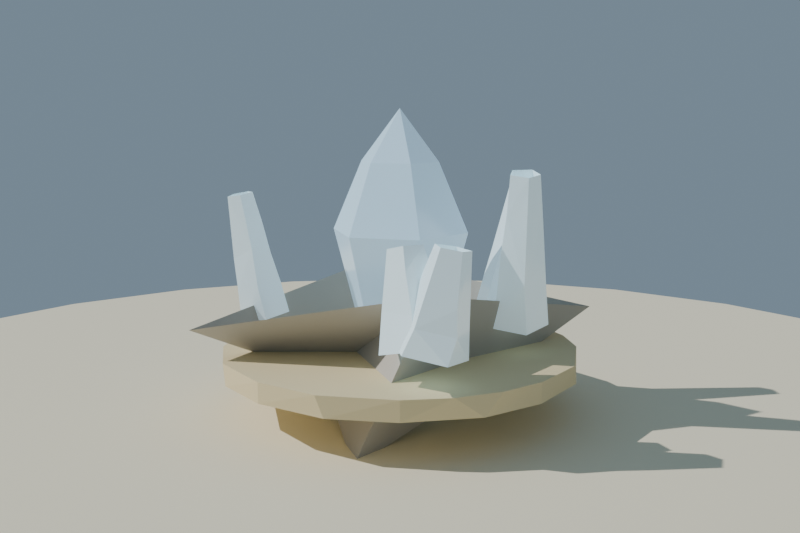 # Source: cristal_ancestral_lowpoly_baja.blend  (saved by Blender 4.2.68; exported with 4.5.12 LTS)
import bpy
from mathutils import Matrix  # noqa: F401  (used for matrix-valued properties, if any)

bpy.ops.wm.read_factory_settings(use_empty=True)
scene = bpy.context.scene
scene.name = 'Scene'

# ---- collections
col_collection = bpy.data.collections.new('Collection'); scene.collection.children.link(col_collection)

# ---- materials (node trees are filled in below, after node groups)
mat_mat_pedestal_cristal = bpy.data.materials.new('MAT_Pedestal_Cristal')
mat_mat_cristal_ancestral_central = bpy.data.materials.new('MAT_Cristal_Ancestral_Central')
mat_mat_cristal_ancestral_claro = bpy.data.materials.new('MAT_Cristal_Ancestral_Claro')
mat_mat_talla_cristal = bpy.data.materials.new('MAT_Talla_Cristal')
mat_mat_arena_isla = bpy.data.materials.new('MAT_Arena_Isla')

# ---- material node trees
mat_mat_pedestal_cristal.use_nodes = True; mat_mat_pedestal_cristal.node_tree.nodes.clear()
_N = mat_mat_pedestal_cristal.node_tree.nodes; _L = mat_mat_pedestal_cristal.node_tree.links
n0 = _N.new('ShaderNodeBsdfPrincipled'); n0.name = 'Principled BSDF'; n0.location = (10, 300)
n0.inputs[0].default_value = (0.5, 0.46, 0.4, 1.0)
n0.inputs[2].default_value = 0.88
n1 = _N.new('ShaderNodeOutputMaterial'); n1.name = 'Material Output'; n1.location = (300, 300)
_L.new(n0.outputs[0], n1.inputs[0])
n1.is_active_output = True
mat_mat_cristal_ancestral_central.use_nodes = True; mat_mat_cristal_ancestral_central.node_tree.nodes.clear()
_N = mat_mat_cristal_ancestral_central.node_tree.nodes; _L = mat_mat_cristal_ancestral_central.node_tree.links
n0 = _N.new('ShaderNodeBsdfPrincipled'); n0.name = 'Principled BSDF'; n0.location = (10, 300)
n0.inputs[0].default_value = (0.55, 0.78, 0.95, 1.0)
n0.inputs[2].default_value = 0.18
n0.inputs[13].default_value = 0.9
n0.inputs[27].default_value = (0.55, 0.78, 0.95, 1.0)
n0.inputs[28].default_value = 0.35
n1 = _N.new('ShaderNodeOutputMaterial'); n1.name = 'Material Output'; n1.location = (300, 300)
_L.new(n0.outputs[0], n1.inputs[0])
n1.is_active_output = True
mat_mat_cristal_ancestral_claro.use_nodes = True; mat_mat_cristal_ancestral_claro.node_tree.nodes.clear()
_N = mat_mat_cristal_ancestral_claro.node_tree.nodes; _L = mat_mat_cristal_ancestral_claro.node_tree.links
n0 = _N.new('ShaderNodeBsdfPrincipled'); n0.name = 'Principled BSDF'; n0.location = (10, 300)
n0.inputs[0].default_value = (0.75, 0.92, 0.98, 1.0)
n0.inputs[2].default_value = 0.15
n0.inputs[13].default_value = 0.9
n0.inputs[27].default_value = (0.75, 0.92, 0.98, 1.0)
n0.inputs[28].default_value = 0.25
n1 = _N.new('ShaderNodeOutputMaterial'); n1.name = 'Material Output'; n1.location = (300, 300)
_L.new(n0.outputs[0], n1.inputs[0])
n1.is_active_output = True
mat_mat_talla_cristal.use_nodes = True; mat_mat_talla_cristal.node_tree.nodes.clear()
_N = mat_mat_talla_cristal.node_tree.nodes; _L = mat_mat_talla_cristal.node_tree.links
n0 = _N.new('ShaderNodeBsdfPrincipled'); n0.name = 'Principled BSDF'; n0.location = (10, 300)
n0.inputs[0].default_value = (0.82, 0.68, 0.4, 1.0)
n0.inputs[2].default_value = 0.75
n1 = _N.new('ShaderNodeOutputMaterial'); n1.name = 'Material Output'; n1.location = (300, 300)
_L.new(n0.outputs[0], n1.inputs[0])
n1.is_active_output = True
mat_mat_arena_isla.use_nodes = True; mat_mat_arena_isla.node_tree.nodes.clear()
_N = mat_mat_arena_isla.node_tree.nodes; _L = mat_mat_arena_isla.node_tree.links
n0 = _N.new('ShaderNodeBsdfPrincipled'); n0.name = 'Principled BSDF'; n0.location = (10, 300)
n0.inputs[0].default_value = (0.92, 0.84, 0.63, 1.0)
n0.inputs[2].default_value = 1.0
n1 = _N.new('ShaderNodeOutputMaterial'); n1.name = 'Material Output'; n1.location = (300, 300)
_L.new(n0.outputs[0], n1.inputs[0])
n1.is_active_output = True

# ---- world
world_mundo = bpy.data.worlds.new('Mundo'); scene.world = world_mundo
world_mundo.use_nodes = True; world_mundo.node_tree.nodes.clear()
_N = world_mundo.node_tree.nodes; _L = world_mundo.node_tree.links
n0 = _N.new('ShaderNodeBackground'); n0.name = 'Background'; n0.location = (10, 300)
n0.inputs[0].default_value = (0.45, 0.62, 0.78, 1.0)
n0.inputs[1].default_value = 0.4
n1 = _N.new('ShaderNodeOutputWorld'); n1.name = 'World Output'; n1.location = (300, 300)
_L.new(n0.outputs[0], n1.inputs[0])
n1.is_active_output = True

# ---- cameras
cam_camera = bpy.data.cameras.new('Camera')
cam_camera.lens = 45.0

# ---- lights
light_sol = bpy.data.lights.new('SOL', 'SUN')
light_sol.energy = 3.0
light_sol2 = bpy.data.lights.new('SOL2', 'SUN')
light_sol2.color = (0.7, 0.85, 1.0)
light_sol2.energy = 1.2

# ---- meshes
me_sm_cristal_m_pedestal_cristal_001 = bpy.data.meshes.new('SM_Cristal_M_Pedestal_Cristal.001')
me_sm_cristal_m_pedestal_cristal_001.from_pydata([(-0.08213, 0.1422, 0.1107), (0.1078, 0.1867, 0.3313), (0.2771, 0.16, 0.045), (0.3637, -0.21, 0.245), (0.08213, -0.1422, 0.1107), (-0.1078, -0.1867, 0.3313), (-0.2771, -0.16, 0.045), (-0.3637, 0.21, 0.245)], [], [(1, 2, 0), (5, 6, 4), (7, 0, 6, 5), (3, 5, 4), (3, 4, 2, 1), (7, 1, 0)])
me_sm_cristal_m_pedestal_cristal_001.materials.append(mat_mat_pedestal_cristal)
me_sm_cristal_m_pedestal_cristal_001.update()
me_sm_cristal_m_cristal_ancestral_central_001 = bpy.data.meshes.new('SM_Cristal_M_Cristal_Ancestral_Central.001')
me_sm_cristal_m_cristal_ancestral_central_001.from_pydata([(0.0, 0.0, 0.045), (0.0, 0.0, 0.045), (0.0, 0.0, 0.045), (0.0, 0.0, 0.045), (0.0, 0.0, 0.045), (0.0, 0.0, 0.045), (0.06533, 0.0, 0.1483), (0.03267, 0.05658, 0.1483), (-0.03267, 0.05658, 0.1483), (-0.06533, 8.001e-18, 0.1483), (-0.03267, -0.05658, 0.1483), (0.03267, -0.05658, 0.1483), (0.06755, 0.1208, 0.4233), (-0.07082, 0.1189, 0.4233), (-0.1384, -0.001891, 0.4233), (-0.06755, -0.1208, 0.4233), (0.07082, -0.1189, 0.4233), (0.1384, 0.001891, 0.4233), (0.07933, 0.0, 0.5617), (0.03967, 0.0687, 0.5617), (-0.03967, 0.0687, 0.5617), (-0.07933, 9.716e-18, 0.5617), (-0.03967, -0.0687, 0.5617), (0.03967, -0.0687, 0.5617), (0.0, 0.0, 0.665), (0.0, 0.0, 0.665), (0.0, 0.0, 0.665), (0.0, 0.0, 0.665), (0.0, 0.0, 0.665), (0.0, 0.0, 0.665), (0.0, 0.0, 0.045)], [], [(0, 7, 6), (1, 8, 7), (2, 9, 8), (3, 10, 9), (4, 11, 10), (5, 6, 11), (18, 25, 24), (19, 26, 25), (20, 27, 26), (21, 28, 27), (22, 29, 28), (23, 24, 29), (30, 0, 1), (30, 1, 2), (30, 2, 3), (30, 3, 4), (30, 4, 5), (30, 5, 0), (0, 1, 7), (1, 2, 8), (2, 3, 9), (3, 4, 10), (4, 5, 11), (5, 0, 6), (12, 7, 8, 13), (13, 8, 9, 14), (14, 9, 10, 15), (15, 10, 11, 16), (16, 11, 6, 17), (18, 17, 12, 19), (17, 6, 7, 12), (19, 12, 13, 20), (20, 13, 14, 21), (21, 14, 15, 22), (22, 15, 16, 23), (23, 16, 17, 18), (18, 19, 25), (19, 20, 26), (20, 21, 27), (21, 22, 28), (22, 23, 29), (23, 18, 24)])
me_sm_cristal_m_cristal_ancestral_central_001.materials.append(mat_mat_cristal_ancestral_central)
me_sm_cristal_m_cristal_ancestral_central_001.update()
me_sm_cristal_m_cristal_ancestral_claro_001 = bpy.data.meshes.new('SM_Cristal_M_Cristal_Ancestral_Claro.001')
me_sm_cristal_m_cristal_ancestral_claro_001.from_pydata([(0.2251, 0.1726, 0.2416), (0.2208, 0.2495, 0.2608), (0.1408, 0.2745, 0.2593), (0.09418, 0.2155, 0.2397), (0.1443, 0.1448, 0.2265), (0.2019, 0.2314, 0.3189), (0.1388, 0.2548, 0.3021), (0.09867, 0.1945, 0.2828), (0.2018, 0.1562, 0.3138), (0.1343, 0.2235, 0.3677), (0.1029, 0.1875, 0.3295), (0.1385, 0.1362, 0.3336), (0.1864, 0.2005, 0.389), (0.1074, 0.174, 0.3745), (0.177, 0.1443, 0.4219), (0.1755, 0.1834, 0.4316), (0.1382, 0.1971, 0.4315), (0.1119, 0.1665, 0.4211), (0.1402, 0.1302, 0.4146), (0.2032, -0.1766, 0.245), (0.1467, -0.1732, 0.2537), (0.1215, -0.2352, 0.2507), (0.1718, -0.272, 0.2392), (0.222, -0.2335, 0.236), (0.211, -0.1907, 0.3066), (0.1556, -0.1879, 0.3151), (0.1753, -0.272, 0.303), (0.2248, -0.2389, 0.2993), (0.1717, -0.1981, 0.376), (0.1522, -0.2444, 0.3738), (0.1857, -0.2728, 0.3575), (0.2259, -0.2488, 0.3624), (0.2146, -0.2035, 0.388), (0.179, -0.2141, 0.4375), (0.1833, -0.2547, 0.4968), (0.2336, -0.2535, 0.4894), (0.2239, -0.2249, 0.494), (0.1923, -0.226, 0.4986), (0.2047, -0.2727, 0.4916), (0.1148, 0.2056, 0.2409), (0.191, 0.1817, 0.2555), (0.2392, 0.2425, 0.2564), (0.1983, 0.3119, 0.2424), (0.1115, 0.2831, 0.2319), (0.1177, 0.2119, 0.2895), (0.1793, 0.1917, 0.2947), (0.2222, 0.2566, 0.3033), (0.1761, 0.3126, 0.2877), (0.1117, 0.2839, 0.2909), (0.1717, 0.308, 0.3364), (0.1145, 0.2359, 0.3835), (0.1643, 0.2232, 0.3934), (0.1751, 0.2722, 0.4386), (0.1522, 0.3017, 0.4318), (0.111, 0.2874, 0.427), (0.1112, 0.2499, 0.431), (0.1495, 0.2349, 0.4387), (-0.1026, 0.2433, 0.2327), (-0.171, 0.2445, 0.243), (-0.192, 0.1761, 0.2563), (-0.1375, 0.1365, 0.2539), (-0.07976, 0.1789, 0.2388), (-0.1507, 0.2524, 0.3174), (-0.1757, 0.1972, 0.3294), (-0.1289, 0.1553, 0.3285), (-0.08863, 0.247, 0.331), (-0.1252, 0.2596, 0.4562), (-0.1573, 0.2112, 0.4032), (-0.12, 0.1742, 0.403), (-0.07203, 0.2017, 0.3916), (-0.1369, 0.2174, 0.4778), (-0.1013, 0.1922, 0.4761), (-0.06658, 0.2184, 0.4669), (-0.07322, 0.2638, 0.5398), (-0.1057, 0.2662, 0.5444), (-0.1198, 0.2354, 0.5512), (-0.09061, 0.2108, 0.5504), (-0.06386, 0.2274, 0.5438), (-0.176, 0.04853, 0.2499), (-0.144, 0.104, 0.2616), (-0.1893, 0.1557, 0.2493), (-0.2458, 0.1249, 0.2309), (-0.238, 0.06363, 0.2313), (-0.1705, 0.1028, 0.3233), (-0.2112, 0.1469, 0.3122), (-0.2648, 0.121, 0.3287), (-0.2221, 0.05698, 0.3758), (-0.1974, 0.1036, 0.385), (-0.2327, 0.1359, 0.3909), (-0.2717, 0.06715, 0.3965), (-0.2638, 0.06704, 0.5031), (-0.2498, 0.09549, 0.5084), (-0.3008, 0.1035, 0.4929), (-0.2961, 0.07339, 0.4934), (-0.274, 0.1198, 0.5017)], [], [(4, 7, 3), (4, 8, 11), (5, 9, 12), (11, 13, 10), (14, 18, 11), (21, 25, 20), (29, 30, 34), (32, 35, 31), (34, 37, 33), (35, 38, 30), (45, 50, 44), (47, 48, 49), (48, 50, 54), (51, 52, 56), (60, 61, 64), (61, 65, 69), (66, 73, 65), (72, 73, 77), (81, 82, 85), (84, 85, 88), (88, 91, 87), (89, 92, 85), (89, 90, 93), (92, 94, 88), (5, 1, 2, 6), (6, 2, 3, 7), (10, 9, 6, 7), (4, 0, 8), (6, 9, 5), (11, 10, 7, 4), (12, 14, 8, 5), (16, 15, 12, 9), (10, 13, 9), (8, 14, 11), (14, 12, 15), (17, 16, 9, 13), (18, 17, 13, 11), (24, 19, 20, 25), (27, 26, 22, 23), (21, 22, 26), (24, 27, 23, 19), (28, 32, 24, 25), (29, 28, 25, 21), (29, 21, 26, 30), (31, 30, 26, 27), (32, 31, 27, 24), (33, 28, 29, 34), (28, 33, 32), (36, 32, 33, 37), (31, 35, 30), (44, 39, 40, 45), (30, 38, 34), (32, 36, 35), (45, 40, 41, 46), (46, 41, 42, 47), (47, 42, 43, 48), (48, 43, 39, 44), (51, 45, 46, 52), (46, 47, 49), (48, 44, 50), (45, 51, 50), (52, 46, 49, 53), (54, 53, 49, 48), (56, 55, 50, 51), (62, 65, 57, 58), (54, 50, 55), (63, 62, 58, 59), (64, 63, 59, 60), (66, 62, 63, 67), (5, 8, 0, 1), (61, 57, 65), (62, 66, 65), (68, 67, 63, 64), (69, 68, 64, 61), (70, 67, 68, 71), (67, 70, 66), (71, 68, 69, 72), (72, 69, 65, 73), (75, 74, 66, 70), (73, 66, 74), (76, 75, 70, 71), (77, 76, 71, 72), (83, 79, 80, 84), (78, 79, 83), (85, 84, 80, 81), (89, 82, 78, 86), (86, 78, 83, 87), (88, 87, 83, 84), (90, 86, 87, 91), (82, 89, 85), (86, 90, 89), (85, 92, 88), (88, 94, 91), (92, 89, 93)])
me_sm_cristal_m_cristal_ancestral_claro_001.materials.append(mat_mat_cristal_ancestral_claro)
me_sm_cristal_m_cristal_ancestral_claro_001.update()
me_sm_cristal_m_talla_cristal_001 = bpy.data.meshes.new('SM_Cristal_M_Talla_Cristal.001')
me_sm_cristal_m_talla_cristal_001.from_pydata([(0.0, 0.36, 0.145), (0.0, 0.36, 0.185), (0.09317, 0.3477, 0.185), (0.1309, 0.3383, 0.145), (0.18, 0.3118, 0.185), (0.2546, 0.2546, 0.145), (0.2546, 0.2546, 0.185), (0.3383, 0.1309, 0.185), (0.3317, 0.1467, 0.145), (0.36, 0.0, 0.145), (0.36, 0.0, 0.185), (0.3317, -0.1467, 0.185), (0.3383, -0.1309, 0.145), (0.2546, -0.2546, 0.145), (0.2546, -0.2546, 0.185), (0.1309, -0.3383, 0.185), (0.1467, -0.3317, 0.145), (0.0, -0.36, 0.145), (0.0, -0.36, 0.185), (-0.1467, -0.3317, 0.185), (-0.1309, -0.3383, 0.145), (-0.2546, -0.2546, 0.145), (-0.2546, -0.2546, 0.185), (-0.3383, -0.1309, 0.185), (-0.3317, -0.1467, 0.145), (-0.36, 0.0, 0.145), (-0.36, 0.0, 0.185), (-0.3477, 0.09317, 0.185), (-0.3383, 0.1309, 0.145), (-0.3118, 0.18, 0.185), (-0.2546, 0.2546, 0.145), (-0.2546, 0.2546, 0.185), (-0.1467, 0.3317, 0.145), (-0.1309, 0.3383, 0.185)], [], [(3, 0, 1, 2), (5, 3, 4, 6), (2, 4, 3), (8, 5, 6, 7), (9, 8, 7, 10), (12, 9, 10, 11), (13, 12, 11, 14), (16, 13, 14, 15), (17, 16, 15, 18), (20, 17, 18, 19), (21, 20, 19, 22), (24, 21, 22, 23), (25, 24, 23, 26), (28, 25, 26, 27), (30, 28, 29, 31), (27, 29, 28), (32, 30, 31, 33), (29, 27, 26, 23, 22, 19, 18, 15, 14, 11, 10, 7, 6, 4, 2, 1, 33, 31), (0, 32, 33, 1), (25, 28, 30, 32, 0, 3, 5, 8, 9, 12, 13, 16, 17, 20, 21, 24)])
me_sm_cristal_m_talla_cristal_001.materials.append(mat_mat_talla_cristal)
me_sm_cristal_m_talla_cristal_001.update()
me_cylinder = bpy.data.meshes.new('Cylinder')
me_cylinder.from_pydata([(0.0, 1.4, -0.12), (0.0, 1.4, 0.12), (0.3623, 1.352, -0.12), (0.3623, 1.352, 0.12), (0.7, 1.212, -0.12), (0.7, 1.212, 0.12), (0.9899, 0.9899, -0.12), (0.9899, 0.9899, 0.12), (1.212, 0.7, -0.12), (1.212, 0.7, 0.12), (1.352, 0.3623, -0.12), (1.352, 0.3623, 0.12), (1.4, 0.0, -0.12), (1.4, 0.0, 0.12), (1.352, -0.3623, -0.12), (1.352, -0.3623, 0.12), (1.212, -0.7, -0.12), (1.212, -0.7, 0.12), (0.9899, -0.9899, -0.12), (0.9899, -0.9899, 0.12), (0.7, -1.212, -0.12), (0.7, -1.212, 0.12), (0.3623, -1.352, -0.12), (0.3623, -1.352, 0.12), (0.0, -1.4, -0.12), (0.0, -1.4, 0.12), (-0.3623, -1.352, -0.12), (-0.3623, -1.352, 0.12), (-0.7, -1.212, -0.12), (-0.7, -1.212, 0.12), (-0.9899, -0.9899, -0.12), (-0.9899, -0.9899, 0.12), (-1.212, -0.7, -0.12), (-1.212, -0.7, 0.12), (-1.352, -0.3623, -0.12), (-1.352, -0.3623, 0.12), (-1.4, 0.0, -0.12), (-1.4, 0.0, 0.12), (-1.352, 0.3623, -0.12), (-1.352, 0.3623, 0.12), (-1.212, 0.7, -0.12), (-1.212, 0.7, 0.12), (-0.9899, 0.9899, -0.12), (-0.9899, 0.9899, 0.12), (-0.7, 1.212, -0.12), (-0.7, 1.212, 0.12), (-0.3623, 1.352, -0.12), (-0.3623, 1.352, 0.12)], [], [(0, 1, 3, 2), (2, 3, 5, 4), (4, 5, 7, 6), (6, 7, 9, 8), (8, 9, 11, 10), (10, 11, 13, 12), (12, 13, 15, 14), (14, 15, 17, 16), (16, 17, 19, 18), (18, 19, 21, 20), (20, 21, 23, 22), (22, 23, 25, 24), (24, 25, 27, 26), (26, 27, 29, 28), (28, 29, 31, 30), (30, 31, 33, 32), (32, 33, 35, 34), (34, 35, 37, 36), (36, 37, 39, 38), (38, 39, 41, 40), (40, 41, 43, 42), (42, 43, 45, 44), (3, 1, 47, 45, 43, 41, 39, 37, 35, 33, 31, 29, 27, 25, 23, 21, 19, 17, 15, 13, 11, 9, 7, 5), (44, 45, 47, 46), (46, 47, 1, 0), (0, 2, 4, 6, 8, 10, 12, 14, 16, 18, 20, 22, 24, 26, 28, 30, 32, 34, 36, 38, 40, 42, 44, 46)])
_uv = me_cylinder.uv_layers.new(name='UVMap')
_uv.uv.foreach_set('vector', [1.0, 0.5, 1.0, 1.0, 0.9583, 1.0, 0.9583, 0.5, 0.9583, 0.5, 0.9583, 1.0, 0.9167, 1.0, 0.9167, 0.5, 0.9167, 0.5, 0.9167, 1.0, 0.875, 1.0, 0.875, 0.5, 0.875, 0.5, 0.875, 1.0, 0.8333, 1.0, 0.8333, 0.5, 0.8333, 0.5, 0.8333, 1.0, 0.7917, 1.0, 0.7917, 0.5, 0.7917, 0.5, 0.7917, 1.0, 0.75, 1.0, 0.75, 0.5, 0.75, 0.5, 0.75, 1.0, 0.7083, 1.0, 0.7083, 0.5, 0.7083, 0.5, 0.7083, 1.0, 0.6667, 1.0, 0.6667, 0.5, 0.6667, 0.5, 0.6667, 1.0, 0.625, 1.0, 0.625, 0.5, 0.625, 0.5, 0.625, 1.0, 0.5833, 1.0, 0.5833, 0.5, 0.5833, 0.5, 0.5833, 1.0, 0.5417, 1.0, 0.5417, 0.5, 0.5417, 0.5, 0.5417, 1.0, 0.5, 1.0, 0.5, 0.5, 0.5, 0.5, 0.5, 1.0, 0.4583, 1.0, 0.4583, 0.5, 0.4583, 0.5, 0.4583, 1.0, 0.4167, 1.0, 0.4167, 0.5, 0.4167, 0.5, 0.4167, 1.0, 0.375, 1.0, 0.375, 0.5, 0.375, 0.5, 0.375, 1.0, 0.3333, 1.0, 0.3333, 0.5, 0.3333, 0.5, 0.3333, 1.0, 0.2917, 1.0, 0.2917, 0.5, 0.2917, 0.5, 0.2917, 1.0, 0.25, 1.0, 0.25, 0.5, 0.25, 0.5, 0.25, 1.0, 0.2083, 1.0, 0.2083, 0.5, 0.2083, 0.5, 0.2083, 1.0, 0.1667, 1.0, 0.1667, 0.5, 0.1667, 0.5, 0.1667, 1.0, 0.125, 1.0, 0.125, 0.5, 0.125, 0.5, 0.125, 1.0, 0.08333, 1.0, 0.08333, 0.5, 0.3121, 0.4818, 0.25, 0.49, 0.1879, 0.4818, 0.13, 0.4578, 0.08029, 0.4197, 0.04215, 0.37, 0.01818, 0.3121, 0.01, 0.25, 0.01818, 0.1879, 0.04215, 0.13, 0.08029, 0.08029, 0.13, 0.04215, 0.1879, 0.01818, 0.25, 0.01, 0.3121, 0.01818, 0.37, 0.04215, 0.4197, 0.08029, 0.4578, 0.13, 0.4818, 0.1879, 0.49, 0.25, 0.4818, 0.3121, 0.4578, 0.37, 0.4197, 0.4197, 0.37, 0.4578, 0.08333, 0.5, 0.08333, 1.0, 0.04167, 1.0, 0.04167, 0.5, 0.04167, 0.5, 0.04167, 1.0, -1.863e-07, 1.0, -1.863e-07, 0.5, 0.75, 0.49, 0.8121, 0.4818, 0.87, 0.4578, 0.9197, 0.4197, 0.9578, 0.37, 0.9818, 0.3121, 0.99, 0.25, 0.9818, 0.1879, 0.9578, 0.13, 0.9197, 0.08029, 0.87, 0.04215, 0.8121, 0.01818, 0.75, 0.01, 0.6879, 0.01818, 0.63, 0.04215, 0.5803, 0.08029, 0.5422, 0.13, 0.5182, 0.1879, 0.51, 0.25, 0.5182, 0.3121, 0.5422, 0.37, 0.5803, 0.4197, 0.63, 0.4578, 0.6879, 0.4818])
me_cylinder.materials.append(mat_mat_arena_isla)
me_cylinder.update()

# ---- objects
ob_sol = bpy.data.objects.new('SOL', light_sol)
ob_sol2 = bpy.data.objects.new('SOL2', light_sol2)
ob_sm_cristal_m_pedestal_cristal = bpy.data.objects.new('SM_Cristal_M_Pedestal_Cristal', me_sm_cristal_m_pedestal_cristal_001)
ob_sm_cristal_m_cristal_ancestral_central = bpy.data.objects.new('SM_Cristal_M_Cristal_Ancestral_Central', me_sm_cristal_m_cristal_ancestral_central_001)
ob_sm_cristal_m_cristal_ancestral_claro = bpy.data.objects.new('SM_Cristal_M_Cristal_Ancestral_Claro', me_sm_cristal_m_cristal_ancestral_claro_001)
ob_sm_cristal_m_talla_cristal = bpy.data.objects.new('SM_Cristal_M_Talla_Cristal', me_sm_cristal_m_talla_cristal_001)
ob_base_arena = bpy.data.objects.new('Base_Arena', me_cylinder)
ob_cam_cristalancestral = bpy.data.objects.new('CAM_CristalAncestral', cam_camera)

# ---- transforms, parenting, visibility, modifiers, constraints
ob_sol.location = (0.0, 0.0, 0.0)
ob_sol.rotation_euler = (0.8727, 0.1396, 0.6109)
ob_sol2.location = (0.0, 0.0, 0.0)
ob_sol2.rotation_euler = (2.618, 0.1396, 3.84)
ob_sm_cristal_m_pedestal_cristal.location = (0.0, 0.0, -1.788e-09)
ob_sm_cristal_m_cristal_ancestral_central.location = (0.0, 0.0, -1.788e-09)
ob_sm_cristal_m_cristal_ancestral_claro.location = (0.0, 0.0, -1.788e-09)
ob_sm_cristal_m_talla_cristal.location = (0.0, 0.0, -1.788e-09)
ob_base_arena.location = (0.0, 0.0, -0.06)
ob_cam_cristalancestral.location = (1.4, 1.4, 0.7)
ob_cam_cristalancestral.rotation_euler = (1.396, 2.61e-08, 2.356)

# ---- collection membership
scene.collection.objects.link(ob_sol)
scene.collection.objects.link(ob_sol2)
scene.collection.objects.link(ob_sm_cristal_m_pedestal_cristal)
scene.collection.objects.link(ob_sm_cristal_m_cristal_ancestral_central)
scene.collection.objects.link(ob_sm_cristal_m_cristal_ancestral_claro)
scene.collection.objects.link(ob_sm_cristal_m_talla_cristal)
col_collection.objects.link(ob_base_arena)
col_collection.objects.link(ob_cam_cristalancestral)

# ---- scene / render settings (as saved in the file)
scene.camera = ob_cam_cristalancestral
scene.frame_start = 1; scene.frame_end = 250; scene.frame_set(1)
scene.render.engine = 'BLENDER_EEVEE_NEXT'
scene.render.resolution_x = 1200
scene.render.resolution_y = 800
bpy.context.view_layer.update()
